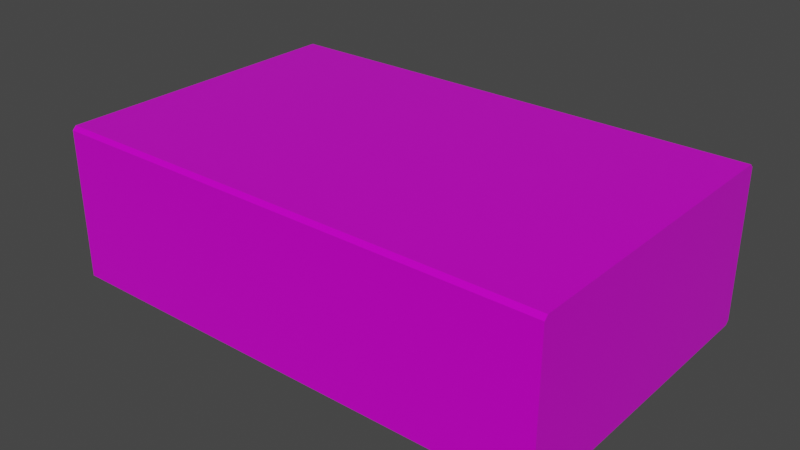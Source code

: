# Source: metall.blend  (saved by Blender 2.83.19; exported with 4.5.12 LTS)
import bpy
from mathutils import Matrix  # noqa: F401  (used for matrix-valued properties, if any)

bpy.ops.wm.read_factory_settings(use_empty=True)
scene = bpy.context.scene
scene.name = 'Scene'

# ---- collections
col_collection = bpy.data.collections.new('Collection'); scene.collection.children.link(col_collection)

# ---- images (referenced by path relative to the original .blend; pixels are not part of the script)
import os
ASSET_DIR = os.environ.get("B2B_ASSET_DIR", "")  # directory of the original .blend (textures are referenced by path, not embedded)
HERE = os.path.dirname(os.path.abspath(__file__))  # packed textures are extracted next to this script under _unpacked/

def load_image(name, relpath, width, height, colorspace="sRGB"):
    """Load a texture the original file referenced (path relative to the .blend, or extracted next to this script)."""
    p = next((c for c in (os.path.join(HERE, relpath), os.path.join(ASSET_DIR, relpath)) if relpath and os.path.exists(c)), "")
    if p:
        img = bpy.data.images.load(p, check_existing=True)
        img.name = name
    else:  # same state as the original file: an image datablock whose file is absent (Cycles renders it pink)
        img = bpy.data.images.new(name, width, height)
        img.source = "FILE"
        img.filepath = "//" + (relpath or name)
    img.colorspace_settings.name = colorspace
    return img
img_metall_cratefbx_crate_basecolor_png = load_image('metall_crateFBX_crate_BaseColor.png', 'metall_crateFBX_crate_BaseColor.png', 1024, 1024, 'sRGB')
img_metall_cratefbx_crate_metallic_png = load_image('metall_crateFBX_crate_Metallic.png', 'metall_crateFBX_crate_Metallic.png', 1024, 1024, 'Non-Color')
img_metall_cratefbx_crate_roughness_png = load_image('metall_crateFBX_crate_Roughness.png', 'metall_crateFBX_crate_Roughness.png', 1024, 1024, 'Non-Color')
img_metall_cratefbx_crate_normal_png = load_image('metall_crateFBX_crate_Normal.png', 'metall_crateFBX_crate_Normal.png', 1024, 1024, 'Non-Color')
img_metall_cratefbx_crate_height_png = load_image('metall_crateFBX_crate_Height.png', 'metall_crateFBX_crate_Height.png', 1024, 1024, 'Non-Color')

# ---- materials (node trees are filled in below, after node groups)
mat_crate = bpy.data.materials.new('crate')
mat_crate.use_transparent_shadow = False

# ---- material node trees
mat_crate.use_nodes = True; mat_crate.node_tree.nodes.clear()
_N = mat_crate.node_tree.nodes; _L = mat_crate.node_tree.links
n0 = _N.new('ShaderNodeBsdfPrincipled'); n0.name = 'Principled BSDF'; n0.location = (10, 300)
n0.distribution = 'GGX'
n0.subsurface_method = 'BURLEY'
n0.inputs[3].default_value = 1.45
n0.inputs[27].default_value = (0.0, 0.0, 0.0, 1.0)
n0.inputs[28].default_value = 1.0
n1 = _N.new('ShaderNodeOutputMaterial'); n1.name = 'Material Output'; n1.location = (300, 300)
n2 = _N.new('ShaderNodeTexImage'); n2.name = 'Image Texture'; n2.location = (-357, 428)
n2.hide = True
n2.image = img_metall_cratefbx_crate_basecolor_png
n3 = _N.new('ShaderNodeTexImage'); n3.name = 'Image Texture.002'; n3.location = (-384, 346)
n3.hide = True
n3.image = img_metall_cratefbx_crate_metallic_png
n4 = _N.new('ShaderNodeTexImage'); n4.name = 'Image Texture.004'; n4.location = (-662, 258)
n4.hide = True
n4.image = img_metall_cratefbx_crate_roughness_png
n5 = _N.new('ShaderNodeTexImage'); n5.name = 'Image Texture.003'; n5.location = (-870, 3)
n5.image = img_metall_cratefbx_crate_normal_png
n6 = _N.new('ShaderNodeNormalMap'); n6.name = 'Normal Map'; n6.location = (-306, -97)
n7 = _N.new('ShaderNodeBump'); n7.name = 'Bump'; n7.location = (-513, -91)
n7.inputs[1].default_value = 1.0
n7.inputs[2].default_value = 1.0
n8 = _N.new('ShaderNodeTexImage'); n8.name = 'Image Texture.001'; n8.location = (-892, -269)
n8.image = img_metall_cratefbx_crate_height_png
_L.new(n0.outputs[0], n1.inputs[0])
_L.new(n2.outputs[0], n0.inputs[0])
_L.new(n3.outputs[0], n0.inputs[1])
_L.new(n4.outputs[0], n0.inputs[2])
_L.new(n8.outputs[1], n7.inputs[3])
_L.new(n6.outputs[0], n0.inputs[5])
_L.new(n8.outputs[1], n7.inputs[0])
n1.is_active_output = True

# ---- world
world_world = bpy.data.worlds.new('World'); scene.world = world_world
world_world.use_nodes = True; world_world.node_tree.nodes.clear()
_N = world_world.node_tree.nodes; _L = world_world.node_tree.links
n0 = _N.new('ShaderNodeOutputWorld'); n0.name = 'World Output'; n0.location = (300, 300)
n1 = _N.new('ShaderNodeBackground'); n1.name = 'Background'; n1.location = (10, 300)
n1.inputs[0].default_value = (0.05088, 0.05088, 0.05088, 1.0)
_L.new(n1.outputs[0], n0.inputs[0])
n0.is_active_output = True
world_world.color = (0.05088, 0.05088, 0.05088)
world_world.use_sun_shadow = False
world_world.sun_shadow_jitter_overblur = 0.0

# ---- meshes
me_cube_001 = bpy.data.meshes.new('Cube.001')
me_cube_001.from_pydata([(-0.8, -0.4882, -0.25), (-0.8, -0.5, -0.2382), (-0.8, -0.5, 0.2382), (-0.8, -0.4882, 0.25), (-0.8, 0.5, -0.2382), (-0.8, 0.4882, -0.25), (-0.8, 0.4882, 0.25), (-0.8, 0.5, 0.2382), (0.8, -0.5, -0.2382), (0.8, -0.4882, -0.25), (0.8, -0.4882, 0.25), (0.8, -0.5, 0.2382), (0.8, 0.4882, -0.25), (0.8, 0.5, -0.2382), (0.8, 0.5, 0.2382), (0.8, 0.4882, 0.25)], [], [(8, 11, 2, 1), (12, 13, 14, 15, 10, 11, 8, 9), (15, 6, 3, 10), (0, 1, 2, 3, 6, 7, 4, 5), (4, 7, 14, 13), (12, 5, 4, 13), (6, 15, 14, 7), (0, 9, 8, 1), (10, 3, 2, 11), (5, 12, 9, 0)])
_uv = me_cube_001.uv_layers.new(name='UVMap')
_uv.uv.foreach_set('vector', [0.3333, 0.6588, 0.3333, 0.3412, 0.6667, 0.3412, 0.6667, 0.6588, 0.3333, 0.3294, 0.3255, 0.3333, 0.007834, 0.3333, 1.276e-07, 0.3294, 1.517e-09, 0.003917, 0.007834, 8.731e-08, 0.3255, 2.101e-09, 0.3333, 0.003917, 0.3294, 0.6667, 0.3294, 1.0, 0.003917, 1.0, 0.003917, 0.6667, 0.6667, 0.3294, 0.6588, 0.3333, 0.3412, 0.3333, 0.3333, 0.3294, 0.3333, 0.003917, 0.3412, 3.88e-08, 0.6588, 9.338e-10, 0.6667, 0.003917, 0.3255, 0.6667, 0.007834, 0.6667, 0.007834, 0.3333, 0.3255, 0.3333, 0.6667, 0.3294, 1.0, 0.3294, 1.0, 0.3333, 0.6667, 0.3333, 0.3294, 1.0, 0.3294, 0.6667, 0.3333, 0.6667, 0.3333, 1.0, 1.0, 0.003917, 0.6667, 0.003917, 0.6667, 2.98e-08, 1.0, 0.0, 0.003917, 0.6667, 0.003917, 1.0, 4.967e-08, 1.0, 0.0, 0.6667, 1.0, 0.3294, 0.6667, 0.3294, 0.6667, 0.003917, 1.0, 0.003917])
me_cube_001.materials.append(mat_crate)
me_cube_001.use_remesh_fix_poles = True
me_cube_001.use_remesh_preserve_attributes = False
me_cube_001.use_mirror_vertex_groups = False
me_cube_001.update()

# ---- objects
ob_cube = bpy.data.objects.new('Cube', me_cube_001)

# ---- transforms, parenting, visibility, modifiers, constraints
ob_cube.location = (0.0, 0.0, 0.0)
ob_cube.lineart.crease_threshold = 0.0
_m = ob_cube.modifiers.new('Triangulate', 'TRIANGULATE')

# ---- collection membership
col_collection.objects.link(ob_cube)

# ---- scene / render settings (as saved in the file)
scene.frame_start = 1; scene.frame_end = 250; scene.frame_set(154)
scene.render.engine = 'BLENDER_EEVEE_NEXT'
scene.cycles.use_denoising = False
scene.cycles.samples = 128
scene.cycles.sampling_pattern = 'TABULATED_SOBOL'
scene.cycles.use_adaptive_sampling = False
scene.cycles.use_light_tree = False
scene.view_settings.view_transform = 'Filmic'
bpy.context.view_layer.update()

# ---- added for rendering (the .blend has no active camera and no usable light): camera, sun
cam_auto = bpy.data.cameras.new('AutoCamera')
cam_auto.lens = 50.0
cam_auto.sensor_width = 36.0
cam_auto.clip_end = 1000.0
ob_auto_camera = bpy.data.objects.new('AutoCamera', cam_auto)
scene.collection.objects.link(ob_auto_camera)
ob_auto_camera.location = (1.80597, -2.16716, 1.44477)
ob_auto_camera.rotation_euler = (1.09748, -7.21219e-08, 0.694738)
scene.camera = ob_auto_camera
light_auto_sun = bpy.data.lights.new('AutoSun', 'SUN')
light_auto_sun.energy = 3.0
light_auto_sun.angle = 0.0523599
ob_auto_sun = bpy.data.objects.new('AutoSun', light_auto_sun)
scene.collection.objects.link(ob_auto_sun)
ob_auto_sun.rotation_euler = (0.872665, 0.174533, 0.523599)
bpy.context.view_layer.update()
